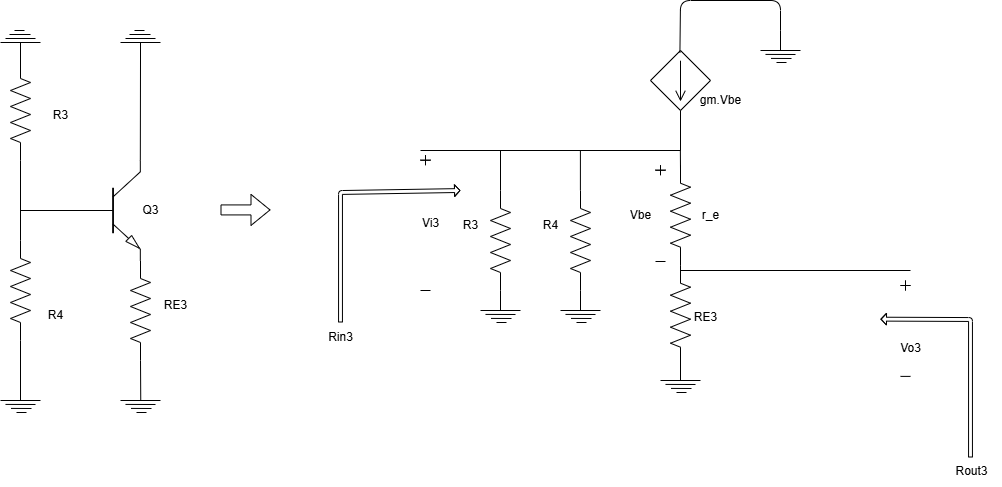

The diagram above was exported from draw.io. Its source (the exported page's mxGraphModel, read from the mxfile embedded in the PNG):
<mxGraphModel dx="1020" dy="708" grid="1" gridSize="10" guides="1" tooltips="1" connect="1" arrows="1" fold="1" page="1" pageScale="1" pageWidth="850" pageHeight="1100" math="0" shadow="0">
  <root>
    <mxCell id="0" />
    <mxCell id="1" parent="0" />
    <mxCell id="2" value="" style="pointerEvents=1;verticalLabelPosition=bottom;shadow=0;dashed=0;align=center;html=1;verticalAlign=top;shape=mxgraph.electrical.resistors.resistor_2;direction=south;" parent="1" vertex="1">
      <mxGeometry x="120" y="460" width="20" height="100" as="geometry" />
    </mxCell>
    <mxCell id="3" value="" style="pointerEvents=1;verticalLabelPosition=bottom;shadow=0;dashed=0;align=center;html=1;verticalAlign=top;shape=mxgraph.electrical.resistors.resistor_2;direction=south;" parent="1" vertex="1">
      <mxGeometry x="120" y="640" width="20" height="100" as="geometry" />
    </mxCell>
    <mxCell id="5" value="" style="endArrow=none;html=1;entryX=1;entryY=0.5;entryDx=0;entryDy=0;entryPerimeter=0;" parent="1" edge="1">
      <mxGeometry width="50" height="50" relative="1" as="geometry">
        <mxPoint x="250" y="560" as="sourcePoint" />
        <mxPoint x="250" y="560" as="targetPoint" />
      </mxGeometry>
    </mxCell>
    <mxCell id="6" value="" style="group" parent="1" vertex="1" connectable="0">
      <mxGeometry x="230" y="780" width="40" height="32" as="geometry" />
    </mxCell>
    <mxCell id="7" value="" style="endArrow=none;html=1;" parent="6" edge="1">
      <mxGeometry width="50" height="50" relative="1" as="geometry">
        <mxPoint y="20" as="sourcePoint" />
        <mxPoint x="40" y="20" as="targetPoint" />
      </mxGeometry>
    </mxCell>
    <mxCell id="8" value="" style="endArrow=none;html=1;" parent="6" edge="1">
      <mxGeometry width="50" height="50" relative="1" as="geometry">
        <mxPoint x="5" y="23.91999999999996" as="sourcePoint" />
        <mxPoint x="35" y="24" as="targetPoint" />
      </mxGeometry>
    </mxCell>
    <mxCell id="9" value="" style="endArrow=none;html=1;" parent="6" edge="1">
      <mxGeometry width="50" height="50" relative="1" as="geometry">
        <mxPoint x="10.5" y="27.91999999999996" as="sourcePoint" />
        <mxPoint x="31" y="28" as="targetPoint" />
      </mxGeometry>
    </mxCell>
    <mxCell id="11" value="" style="endArrow=none;html=1;" parent="6" edge="1">
      <mxGeometry width="50" height="50" relative="1" as="geometry">
        <mxPoint x="16" y="32" as="sourcePoint" />
        <mxPoint x="26" y="32" as="targetPoint" />
      </mxGeometry>
    </mxCell>
    <mxCell id="12" value="" style="group" parent="1" vertex="1" connectable="0">
      <mxGeometry x="110" y="780" width="40" height="32" as="geometry" />
    </mxCell>
    <mxCell id="13" value="" style="endArrow=none;html=1;" parent="12" edge="1">
      <mxGeometry width="50" height="50" relative="1" as="geometry">
        <mxPoint y="20" as="sourcePoint" />
        <mxPoint x="40" y="20" as="targetPoint" />
      </mxGeometry>
    </mxCell>
    <mxCell id="14" value="" style="endArrow=none;html=1;" parent="12" edge="1">
      <mxGeometry width="50" height="50" relative="1" as="geometry">
        <mxPoint x="5" y="23.91999999999996" as="sourcePoint" />
        <mxPoint x="35" y="24" as="targetPoint" />
      </mxGeometry>
    </mxCell>
    <mxCell id="15" value="" style="endArrow=none;html=1;" parent="12" edge="1">
      <mxGeometry width="50" height="50" relative="1" as="geometry">
        <mxPoint x="10.5" y="27.91999999999996" as="sourcePoint" />
        <mxPoint x="31" y="28" as="targetPoint" />
      </mxGeometry>
    </mxCell>
    <mxCell id="16" value="" style="endArrow=none;html=1;exitX=1;exitY=0.5;exitDx=0;exitDy=0;exitPerimeter=0;" parent="12" source="3" edge="1">
      <mxGeometry width="50" height="50" relative="1" as="geometry">
        <mxPoint x="20" as="sourcePoint" />
        <mxPoint x="20" y="20" as="targetPoint" />
      </mxGeometry>
    </mxCell>
    <mxCell id="17" value="" style="endArrow=none;html=1;" parent="12" edge="1">
      <mxGeometry width="50" height="50" relative="1" as="geometry">
        <mxPoint x="16" y="32" as="sourcePoint" />
        <mxPoint x="26" y="32" as="targetPoint" />
      </mxGeometry>
    </mxCell>
    <mxCell id="18" value="" style="endArrow=none;html=1;exitX=0;exitY=0.5;exitDx=0;exitDy=0;exitPerimeter=0;" parent="1" edge="1">
      <mxGeometry width="50" height="50" relative="1" as="geometry">
        <mxPoint x="189.5" y="610" as="sourcePoint" />
        <mxPoint x="130" y="610" as="targetPoint" />
      </mxGeometry>
    </mxCell>
    <mxCell id="19" value="" style="endArrow=none;html=1;exitX=0;exitY=0.5;exitDx=0;exitDy=0;exitPerimeter=0;entryX=1;entryY=0.5;entryDx=0;entryDy=0;entryPerimeter=0;" parent="1" source="3" target="2" edge="1">
      <mxGeometry width="50" height="50" relative="1" as="geometry">
        <mxPoint x="200" y="620" as="sourcePoint" />
        <mxPoint x="140" y="620" as="targetPoint" />
      </mxGeometry>
    </mxCell>
    <mxCell id="20" value="" style="group;direction=west;rotation=-180;" parent="1" vertex="1" connectable="0">
      <mxGeometry x="110" y="430" width="40" height="32" as="geometry" />
    </mxCell>
    <mxCell id="21" value="" style="endArrow=none;html=1;" parent="20" edge="1">
      <mxGeometry width="50" height="50" relative="1" as="geometry">
        <mxPoint x="40" y="12" as="sourcePoint" />
        <mxPoint y="12" as="targetPoint" />
      </mxGeometry>
    </mxCell>
    <mxCell id="22" value="" style="endArrow=none;html=1;" parent="20" edge="1">
      <mxGeometry width="50" height="50" relative="1" as="geometry">
        <mxPoint x="35" y="8" as="sourcePoint" />
        <mxPoint x="5" y="8" as="targetPoint" />
      </mxGeometry>
    </mxCell>
    <mxCell id="23" value="" style="endArrow=none;html=1;" parent="20" edge="1">
      <mxGeometry width="50" height="50" relative="1" as="geometry">
        <mxPoint x="30" y="4" as="sourcePoint" />
        <mxPoint x="9" y="4" as="targetPoint" />
      </mxGeometry>
    </mxCell>
    <mxCell id="24" value="" style="endArrow=none;html=1;exitX=1;exitY=0.5;exitDx=0;exitDy=0;exitPerimeter=0;" parent="20" edge="1">
      <mxGeometry width="50" height="50" relative="1" as="geometry">
        <mxPoint x="20" y="32" as="sourcePoint" />
        <mxPoint x="20" y="12" as="targetPoint" />
      </mxGeometry>
    </mxCell>
    <mxCell id="25" value="" style="endArrow=none;html=1;" parent="20" edge="1">
      <mxGeometry width="50" height="50" relative="1" as="geometry">
        <mxPoint x="24" as="sourcePoint" />
        <mxPoint x="14" as="targetPoint" />
      </mxGeometry>
    </mxCell>
    <mxCell id="26" value="" style="group;direction=west;rotation=-180;" parent="1" vertex="1" connectable="0">
      <mxGeometry x="230" y="430" width="40" height="32" as="geometry" />
    </mxCell>
    <mxCell id="27" value="" style="endArrow=none;html=1;" parent="26" edge="1">
      <mxGeometry width="50" height="50" relative="1" as="geometry">
        <mxPoint x="40" y="12" as="sourcePoint" />
        <mxPoint y="12" as="targetPoint" />
      </mxGeometry>
    </mxCell>
    <mxCell id="28" value="" style="endArrow=none;html=1;" parent="26" edge="1">
      <mxGeometry width="50" height="50" relative="1" as="geometry">
        <mxPoint x="35" y="8" as="sourcePoint" />
        <mxPoint x="5" y="8" as="targetPoint" />
      </mxGeometry>
    </mxCell>
    <mxCell id="29" value="" style="endArrow=none;html=1;" parent="26" edge="1">
      <mxGeometry width="50" height="50" relative="1" as="geometry">
        <mxPoint x="30" y="4" as="sourcePoint" />
        <mxPoint x="9" y="4" as="targetPoint" />
      </mxGeometry>
    </mxCell>
    <mxCell id="30" value="" style="endArrow=none;html=1;exitX=1;exitY=0.5;exitDx=0;exitDy=0;exitPerimeter=0;" parent="26" edge="1">
      <mxGeometry width="50" height="50" relative="1" as="geometry">
        <mxPoint x="20" y="32" as="sourcePoint" />
        <mxPoint x="20" y="12" as="targetPoint" />
      </mxGeometry>
    </mxCell>
    <mxCell id="31" value="" style="endArrow=none;html=1;" parent="26" edge="1">
      <mxGeometry width="50" height="50" relative="1" as="geometry">
        <mxPoint x="24" as="sourcePoint" />
        <mxPoint x="14" as="targetPoint" />
      </mxGeometry>
    </mxCell>
    <mxCell id="32" value="Q3" style="text;html=1;align=center;verticalAlign=middle;resizable=0;points=[];autosize=1;strokeColor=none;fillColor=none;" parent="1" vertex="1">
      <mxGeometry x="240" y="595" width="40" height="30" as="geometry" />
    </mxCell>
    <mxCell id="33" value="RE3" style="text;html=1;align=center;verticalAlign=middle;resizable=0;points=[];autosize=1;strokeColor=none;fillColor=none;" parent="1" vertex="1">
      <mxGeometry x="260" y="690" width="50" height="30" as="geometry" />
    </mxCell>
    <mxCell id="34" value="R4" style="text;html=1;align=center;verticalAlign=middle;resizable=0;points=[];autosize=1;strokeColor=none;fillColor=none;" parent="1" vertex="1">
      <mxGeometry x="145" y="700" width="40" height="30" as="geometry" />
    </mxCell>
    <mxCell id="35" value="R3" style="text;html=1;align=center;verticalAlign=middle;resizable=0;points=[];autosize=1;strokeColor=none;fillColor=none;" parent="1" vertex="1">
      <mxGeometry x="150" y="500" width="40" height="30" as="geometry" />
    </mxCell>
    <mxCell id="36" value="" style="verticalLabelPosition=bottom;shadow=0;dashed=0;align=center;html=1;verticalAlign=top;shape=mxgraph.electrical.transistors.npn_transistor_5;" parent="1" vertex="1">
      <mxGeometry x="186" y="560" width="64" height="100" as="geometry" />
    </mxCell>
    <mxCell id="37" value="" style="shape=flexArrow;endArrow=classic;html=1;" parent="1" edge="1">
      <mxGeometry width="50" height="50" relative="1" as="geometry">
        <mxPoint x="330" y="609.42" as="sourcePoint" />
        <mxPoint x="380" y="609.42" as="targetPoint" />
      </mxGeometry>
    </mxCell>
    <mxCell id="38" value="" style="pointerEvents=1;verticalLabelPosition=bottom;shadow=0;dashed=0;align=center;html=1;verticalAlign=top;shape=mxgraph.electrical.resistors.resistor_2;direction=south;" parent="1" vertex="1">
      <mxGeometry x="600" y="590" width="20" height="100" as="geometry" />
    </mxCell>
    <mxCell id="39" value="" style="pointerEvents=1;verticalLabelPosition=bottom;shadow=0;dashed=0;align=center;html=1;verticalAlign=top;shape=mxgraph.electrical.resistors.resistor_2;direction=south;" parent="1" vertex="1">
      <mxGeometry x="680" y="590" width="20" height="100" as="geometry" />
    </mxCell>
    <mxCell id="41" value="" style="group" parent="1" vertex="1" connectable="0">
      <mxGeometry x="590" y="690" width="40" height="32" as="geometry" />
    </mxCell>
    <mxCell id="42" value="" style="endArrow=none;html=1;" parent="41" edge="1">
      <mxGeometry width="50" height="50" relative="1" as="geometry">
        <mxPoint y="20" as="sourcePoint" />
        <mxPoint x="40" y="20" as="targetPoint" />
      </mxGeometry>
    </mxCell>
    <mxCell id="43" value="" style="endArrow=none;html=1;" parent="41" edge="1">
      <mxGeometry width="50" height="50" relative="1" as="geometry">
        <mxPoint x="5" y="23.91999999999996" as="sourcePoint" />
        <mxPoint x="35" y="24" as="targetPoint" />
      </mxGeometry>
    </mxCell>
    <mxCell id="44" value="" style="endArrow=none;html=1;" parent="41" edge="1">
      <mxGeometry width="50" height="50" relative="1" as="geometry">
        <mxPoint x="10.5" y="27.91999999999996" as="sourcePoint" />
        <mxPoint x="31" y="28" as="targetPoint" />
      </mxGeometry>
    </mxCell>
    <mxCell id="45" value="" style="endArrow=none;html=1;exitX=1;exitY=1;exitDx=0;exitDy=0;exitPerimeter=0;" parent="41" edge="1">
      <mxGeometry width="50" height="50" relative="1" as="geometry">
        <mxPoint x="20" as="sourcePoint" />
        <mxPoint x="20" y="20" as="targetPoint" />
      </mxGeometry>
    </mxCell>
    <mxCell id="46" value="" style="endArrow=none;html=1;" parent="41" edge="1">
      <mxGeometry width="50" height="50" relative="1" as="geometry">
        <mxPoint x="16" y="32" as="sourcePoint" />
        <mxPoint x="26" y="32" as="targetPoint" />
      </mxGeometry>
    </mxCell>
    <mxCell id="47" value="" style="group" parent="1" vertex="1" connectable="0">
      <mxGeometry x="670" y="690" width="40" height="32" as="geometry" />
    </mxCell>
    <mxCell id="48" value="" style="endArrow=none;html=1;" parent="47" edge="1">
      <mxGeometry width="50" height="50" relative="1" as="geometry">
        <mxPoint y="20" as="sourcePoint" />
        <mxPoint x="40" y="20" as="targetPoint" />
      </mxGeometry>
    </mxCell>
    <mxCell id="49" value="" style="endArrow=none;html=1;" parent="47" edge="1">
      <mxGeometry width="50" height="50" relative="1" as="geometry">
        <mxPoint x="5" y="23.91999999999996" as="sourcePoint" />
        <mxPoint x="35" y="24" as="targetPoint" />
      </mxGeometry>
    </mxCell>
    <mxCell id="50" value="" style="endArrow=none;html=1;" parent="47" edge="1">
      <mxGeometry width="50" height="50" relative="1" as="geometry">
        <mxPoint x="10.5" y="27.91999999999996" as="sourcePoint" />
        <mxPoint x="31" y="28" as="targetPoint" />
      </mxGeometry>
    </mxCell>
    <mxCell id="51" value="" style="endArrow=none;html=1;exitX=1;exitY=1;exitDx=0;exitDy=0;exitPerimeter=0;" parent="47" edge="1">
      <mxGeometry width="50" height="50" relative="1" as="geometry">
        <mxPoint x="20" as="sourcePoint" />
        <mxPoint x="20" y="20" as="targetPoint" />
      </mxGeometry>
    </mxCell>
    <mxCell id="52" value="" style="endArrow=none;html=1;" parent="47" edge="1">
      <mxGeometry width="50" height="50" relative="1" as="geometry">
        <mxPoint x="16" y="32" as="sourcePoint" />
        <mxPoint x="26" y="32" as="targetPoint" />
      </mxGeometry>
    </mxCell>
    <mxCell id="53" value="" style="group" parent="1" vertex="1" connectable="0">
      <mxGeometry x="770" y="760" width="40" height="32" as="geometry" />
    </mxCell>
    <mxCell id="54" value="" style="endArrow=none;html=1;" parent="53" edge="1">
      <mxGeometry width="50" height="50" relative="1" as="geometry">
        <mxPoint y="20" as="sourcePoint" />
        <mxPoint x="40" y="20" as="targetPoint" />
      </mxGeometry>
    </mxCell>
    <mxCell id="55" value="" style="endArrow=none;html=1;" parent="53" edge="1">
      <mxGeometry width="50" height="50" relative="1" as="geometry">
        <mxPoint x="5" y="23.91999999999996" as="sourcePoint" />
        <mxPoint x="35" y="24" as="targetPoint" />
      </mxGeometry>
    </mxCell>
    <mxCell id="56" value="" style="endArrow=none;html=1;" parent="53" edge="1">
      <mxGeometry width="50" height="50" relative="1" as="geometry">
        <mxPoint x="10.5" y="27.91999999999996" as="sourcePoint" />
        <mxPoint x="31" y="28" as="targetPoint" />
      </mxGeometry>
    </mxCell>
    <mxCell id="57" value="" style="endArrow=none;html=1;exitX=1;exitY=1;exitDx=0;exitDy=0;exitPerimeter=0;" parent="53" edge="1">
      <mxGeometry width="50" height="50" relative="1" as="geometry">
        <mxPoint x="20" as="sourcePoint" />
        <mxPoint x="20" y="20" as="targetPoint" />
      </mxGeometry>
    </mxCell>
    <mxCell id="58" value="" style="endArrow=none;html=1;" parent="53" edge="1">
      <mxGeometry width="50" height="50" relative="1" as="geometry">
        <mxPoint x="16" y="32" as="sourcePoint" />
        <mxPoint x="26" y="32" as="targetPoint" />
      </mxGeometry>
    </mxCell>
    <mxCell id="59" value="" style="pointerEvents=1;verticalLabelPosition=bottom;shadow=0;dashed=0;align=center;html=1;verticalAlign=top;shape=mxgraph.electrical.signal_sources.source;aspect=fixed;points=[[0.5,0,0],[1,0.5,0],[0.5,1,0],[0,0.5,0]];elSignalType=dc2;elSourceType=dependent;" parent="1" vertex="1">
      <mxGeometry x="760" y="450" width="60" height="60" as="geometry" />
    </mxCell>
    <mxCell id="66" value="" style="endArrow=none;html=1;" parent="1" edge="1">
      <mxGeometry width="50" height="50" relative="1" as="geometry">
        <mxPoint x="530" y="550" as="sourcePoint" />
        <mxPoint x="790" y="550" as="targetPoint" />
      </mxGeometry>
    </mxCell>
    <mxCell id="67" value="" style="endArrow=none;html=1;exitX=0;exitY=0.5;exitDx=0;exitDy=0;exitPerimeter=0;" parent="1" source="38" edge="1">
      <mxGeometry width="50" height="50" relative="1" as="geometry">
        <mxPoint x="630" y="600" as="sourcePoint" />
        <mxPoint x="610" y="550" as="targetPoint" />
      </mxGeometry>
    </mxCell>
    <mxCell id="68" value="" style="endArrow=none;html=1;exitX=0;exitY=0.5;exitDx=0;exitDy=0;exitPerimeter=0;" parent="1" edge="1">
      <mxGeometry width="50" height="50" relative="1" as="geometry">
        <mxPoint x="689.9" y="590" as="sourcePoint" />
        <mxPoint x="689.9" y="550" as="targetPoint" />
      </mxGeometry>
    </mxCell>
    <mxCell id="69" value="" style="endArrow=none;html=1;exitX=0;exitY=0.5;exitDx=0;exitDy=0;exitPerimeter=0;" parent="1" edge="1">
      <mxGeometry width="50" height="50" relative="1" as="geometry">
        <mxPoint x="790" y="550" as="sourcePoint" />
        <mxPoint x="790" y="510" as="targetPoint" />
      </mxGeometry>
    </mxCell>
    <mxCell id="70" value="" style="endArrow=none;html=1;" parent="1" edge="1">
      <mxGeometry width="50" height="50" relative="1" as="geometry">
        <mxPoint x="1020" y="670" as="sourcePoint" />
        <mxPoint x="790" y="670" as="targetPoint" />
      </mxGeometry>
    </mxCell>
    <mxCell id="72" value="R3" style="text;html=1;align=center;verticalAlign=middle;resizable=0;points=[];autosize=1;strokeColor=none;fillColor=none;" parent="1" vertex="1">
      <mxGeometry x="560" y="610" width="40" height="30" as="geometry" />
    </mxCell>
    <mxCell id="73" value="R4" style="text;html=1;align=center;verticalAlign=middle;resizable=0;points=[];autosize=1;strokeColor=none;fillColor=none;" parent="1" vertex="1">
      <mxGeometry x="640" y="610" width="40" height="30" as="geometry" />
    </mxCell>
    <mxCell id="80" value="RE3" style="text;html=1;align=center;verticalAlign=middle;resizable=0;points=[];autosize=1;strokeColor=none;fillColor=none;" parent="1" vertex="1">
      <mxGeometry x="790" y="702" width="50" height="30" as="geometry" />
    </mxCell>
    <mxCell id="81" value="" style="shape=flexArrow;endArrow=classic;html=1;width=3.888888888888889;endSize=1.4972067039106147;endWidth=6.828057107386718;" parent="1" edge="1">
      <mxGeometry width="50" height="50" relative="1" as="geometry">
        <mxPoint x="450" y="722" as="sourcePoint" />
        <mxPoint x="570" y="590" as="targetPoint" />
        <Array as="points">
          <mxPoint x="450" y="592" />
        </Array>
      </mxGeometry>
    </mxCell>
    <mxCell id="82" value="" style="shape=cross;whiteSpace=wrap;html=1;size=0;" parent="1" vertex="1">
      <mxGeometry x="530" y="554.71" width="10" height="10" as="geometry" />
    </mxCell>
    <mxCell id="83" value="" style="endArrow=none;html=1;" parent="1" edge="1">
      <mxGeometry width="50" height="50" relative="1" as="geometry">
        <mxPoint x="530" y="690" as="sourcePoint" />
        <mxPoint x="540" y="690" as="targetPoint" />
      </mxGeometry>
    </mxCell>
    <mxCell id="84" value="Vi3" style="text;html=1;align=center;verticalAlign=middle;resizable=0;points=[];autosize=1;strokeColor=none;fillColor=none;" parent="1" vertex="1">
      <mxGeometry x="520" y="608" width="40" height="30" as="geometry" />
    </mxCell>
    <mxCell id="85" value="" style="shape=cross;whiteSpace=wrap;html=1;size=0;" parent="1" vertex="1">
      <mxGeometry x="765" y="564.71" width="10" height="10" as="geometry" />
    </mxCell>
    <mxCell id="86" value="" style="endArrow=none;html=1;" parent="1" edge="1">
      <mxGeometry width="50" height="50" relative="1" as="geometry">
        <mxPoint x="765" y="661" as="sourcePoint" />
        <mxPoint x="775" y="661" as="targetPoint" />
      </mxGeometry>
    </mxCell>
    <mxCell id="87" value="Vbe" style="text;html=1;align=center;verticalAlign=middle;resizable=0;points=[];autosize=1;strokeColor=none;fillColor=none;" parent="1" vertex="1">
      <mxGeometry x="730" y="599.71" width="40" height="30" as="geometry" />
    </mxCell>
    <mxCell id="88" value="gm.Vbe" style="text;html=1;align=center;verticalAlign=middle;resizable=0;points=[];autosize=1;strokeColor=none;fillColor=none;" parent="1" vertex="1">
      <mxGeometry x="800" y="485" width="60" height="30" as="geometry" />
    </mxCell>
    <mxCell id="89" value="" style="shape=flexArrow;endArrow=classic;html=1;width=3.888888888888889;endSize=1.4972067039106147;endWidth=6.828057107386718;" parent="1" edge="1">
      <mxGeometry width="50" height="50" relative="1" as="geometry">
        <mxPoint x="1080" y="857.01" as="sourcePoint" />
        <mxPoint x="990" y="718.65" as="targetPoint" />
        <Array as="points">
          <mxPoint x="1080" y="719.01" />
        </Array>
      </mxGeometry>
    </mxCell>
    <mxCell id="90" value="" style="shape=cross;whiteSpace=wrap;html=1;size=0;" parent="1" vertex="1">
      <mxGeometry x="1010" y="680" width="10" height="10" as="geometry" />
    </mxCell>
    <mxCell id="91" value="" style="endArrow=none;html=1;" parent="1" edge="1">
      <mxGeometry width="50" height="50" relative="1" as="geometry">
        <mxPoint x="1010" y="775.89" as="sourcePoint" />
        <mxPoint x="1020" y="775.89" as="targetPoint" />
      </mxGeometry>
    </mxCell>
    <mxCell id="92" value="Vo3" style="text;html=1;align=center;verticalAlign=middle;resizable=0;points=[];autosize=1;strokeColor=none;fillColor=none;" parent="1" vertex="1">
      <mxGeometry x="1000" y="733.29" width="40" height="30" as="geometry" />
    </mxCell>
    <mxCell id="93" value="Rout3" style="text;html=1;align=center;verticalAlign=middle;resizable=0;points=[];autosize=1;strokeColor=none;fillColor=none;" parent="1" vertex="1">
      <mxGeometry x="1051" y="855.65" width="60" height="30" as="geometry" />
    </mxCell>
    <mxCell id="94" value="" style="pointerEvents=1;verticalLabelPosition=bottom;shadow=0;dashed=0;align=center;html=1;verticalAlign=top;shape=mxgraph.electrical.resistors.resistor_2;direction=south;" parent="1" vertex="1">
      <mxGeometry x="780" y="564.71" width="20" height="100" as="geometry" />
    </mxCell>
    <mxCell id="95" value="" style="endArrow=none;html=1;" parent="1" edge="1">
      <mxGeometry width="50" height="50" relative="1" as="geometry">
        <mxPoint x="790" y="570" as="sourcePoint" />
        <mxPoint x="789.86" y="549.71" as="targetPoint" />
      </mxGeometry>
    </mxCell>
    <mxCell id="96" value="r_e" style="text;html=1;align=center;verticalAlign=middle;resizable=0;points=[];autosize=1;strokeColor=none;fillColor=none;" parent="1" vertex="1">
      <mxGeometry x="800" y="599.71" width="40" height="30" as="geometry" />
    </mxCell>
    <mxCell id="97" value="Rin3" style="text;html=1;align=center;verticalAlign=middle;resizable=0;points=[];autosize=1;strokeColor=none;fillColor=none;" parent="1" vertex="1">
      <mxGeometry x="425" y="722" width="50" height="30" as="geometry" />
    </mxCell>
    <mxCell id="10" value="" style="endArrow=none;html=1;exitX=1;exitY=0.5;exitDx=0;exitDy=0;exitPerimeter=0;" parent="1" source="98" edge="1">
      <mxGeometry width="50" height="50" relative="1" as="geometry">
        <mxPoint x="250" y="770" as="sourcePoint" />
        <mxPoint x="250.25" y="800" as="targetPoint" />
      </mxGeometry>
    </mxCell>
    <mxCell id="98" value="" style="pointerEvents=1;verticalLabelPosition=bottom;shadow=0;dashed=0;align=center;html=1;verticalAlign=top;shape=mxgraph.electrical.resistors.resistor_2;direction=south;" parent="1" vertex="1">
      <mxGeometry x="240" y="660" width="20" height="100" as="geometry" />
    </mxCell>
    <mxCell id="101" value="" style="endArrow=none;html=1;exitX=1;exitY=0;exitDx=0;exitDy=0;exitPerimeter=0;" parent="1" source="36" edge="1">
      <mxGeometry width="50" height="50" relative="1" as="geometry">
        <mxPoint x="249.51999999999998" y="540" as="sourcePoint" />
        <mxPoint x="250" y="460" as="targetPoint" />
      </mxGeometry>
    </mxCell>
    <mxCell id="102" value="" style="group" parent="1" vertex="1" connectable="0">
      <mxGeometry x="870" y="430" width="40" height="32" as="geometry" />
    </mxCell>
    <mxCell id="103" value="" style="endArrow=none;html=1;" parent="102" edge="1">
      <mxGeometry width="50" height="50" relative="1" as="geometry">
        <mxPoint y="20" as="sourcePoint" />
        <mxPoint x="40" y="20" as="targetPoint" />
      </mxGeometry>
    </mxCell>
    <mxCell id="104" value="" style="endArrow=none;html=1;" parent="102" edge="1">
      <mxGeometry width="50" height="50" relative="1" as="geometry">
        <mxPoint x="5" y="23.91999999999996" as="sourcePoint" />
        <mxPoint x="35" y="24" as="targetPoint" />
      </mxGeometry>
    </mxCell>
    <mxCell id="105" value="" style="endArrow=none;html=1;" parent="102" edge="1">
      <mxGeometry width="50" height="50" relative="1" as="geometry">
        <mxPoint x="10.5" y="27.91999999999996" as="sourcePoint" />
        <mxPoint x="31" y="28" as="targetPoint" />
      </mxGeometry>
    </mxCell>
    <mxCell id="106" value="" style="endArrow=none;html=1;exitX=1;exitY=1;exitDx=0;exitDy=0;exitPerimeter=0;" parent="102" edge="1">
      <mxGeometry width="50" height="50" relative="1" as="geometry">
        <mxPoint x="20" as="sourcePoint" />
        <mxPoint x="20" y="20" as="targetPoint" />
      </mxGeometry>
    </mxCell>
    <mxCell id="107" value="" style="endArrow=none;html=1;" parent="102" edge="1">
      <mxGeometry width="50" height="50" relative="1" as="geometry">
        <mxPoint x="16" y="32" as="sourcePoint" />
        <mxPoint x="26" y="32" as="targetPoint" />
      </mxGeometry>
    </mxCell>
    <mxCell id="108" value="" style="endArrow=none;html=1;exitX=0;exitY=0.5;exitDx=0;exitDy=0;exitPerimeter=0;" parent="1" edge="1">
      <mxGeometry width="50" height="50" relative="1" as="geometry">
        <mxPoint x="789.43" y="452" as="sourcePoint" />
        <mxPoint x="890" y="430" as="targetPoint" />
        <Array as="points">
          <mxPoint x="790" y="400" />
          <mxPoint x="890" y="400" />
        </Array>
      </mxGeometry>
    </mxCell>
    <mxCell id="109" value="" style="pointerEvents=1;verticalLabelPosition=bottom;shadow=0;dashed=0;align=center;html=1;verticalAlign=top;shape=mxgraph.electrical.resistors.resistor_2;direction=south;" parent="1" vertex="1">
      <mxGeometry x="780" y="664.71" width="20" height="100" as="geometry" />
    </mxCell>
  </root>
</mxGraphModel>